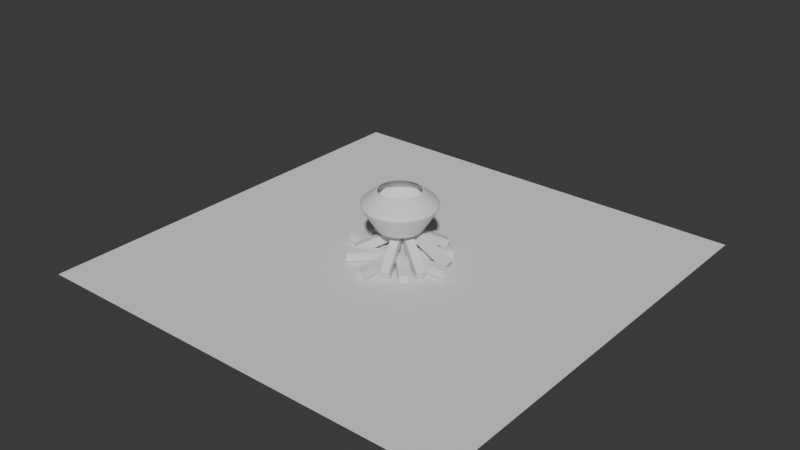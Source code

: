 # Source: Fireplace_and_Pots_000.blend  (saved by Blender 4.5.90; exported with 4.5.12 LTS)
import bpy
from mathutils import Matrix  # noqa: F401  (used for matrix-valued properties, if any)

bpy.ops.wm.read_factory_settings(use_empty=True)
scene = bpy.context.scene
scene.name = 'Scene'

# ---- collections
col_collection = bpy.data.collections.new('Collection'); scene.collection.children.link(col_collection)
col_woodandpot = bpy.data.collections.new('WoodAndPot'); scene.collection.children.link(col_woodandpot)
col_wood = bpy.data.collections.new('Wood'); col_woodandpot.children.link(col_wood)
col_pot = bpy.data.collections.new('Pot'); col_woodandpot.children.link(col_pot)

# ---- world
world_world = bpy.data.worlds.new('World'); scene.world = world_world
world_world.use_nodes = True; world_world.node_tree.nodes.clear()
_N = world_world.node_tree.nodes; _L = world_world.node_tree.links
n0 = _N.new('ShaderNodeOutputWorld'); n0.name = 'World Output'; n0.location = (200, 100)
n1 = _N.new('ShaderNodeBackground'); n1.name = 'Background'; n1.location = (-200, 100)
n1.inputs[0].default_value = (0.05088, 0.05088, 0.05088, 1.0)
_L.new(n1.outputs[0], n0.inputs[0])
n0.is_active_output = True
world_world.color = (0.05088, 0.05088, 0.05088)
world_world.sun_shadow_jitter_overblur = 0.0

# ---- meshes
me_plane = bpy.data.meshes.new('Plane')
me_plane.from_pydata([(-1.0, -1.0, 0.0), (1.0, -1.0, 0.0), (-1.0, 1.0, 0.0), (1.0, 1.0, 0.0)], [], [(0, 1, 3, 2)])
_uv = me_plane.uv_layers.new(name='UVMap')
_uv.uv.foreach_set('vector', [0.0, 0.0, 1.0, 0.0, 1.0, 1.0, 0.0, 1.0])
me_plane.update()
me_cube_007 = bpy.data.meshes.new('Cube.007')
me_cube_007.from_pydata([(-2.01, -0.1931, 1.119), (-2.01, -0.1931, 1.505), (-2.01, 0.1931, 1.119), (-2.01, 0.1931, 1.505), (-0.01, -0.1931, 1.119), (-0.01, -0.1931, 1.505), (-0.01, 0.1931, 1.119), (-0.01, 0.1931, 1.505)], [], [(0, 1, 3, 2), (2, 3, 7, 6), (6, 7, 5, 4), (4, 5, 1, 0), (2, 6, 4, 0), (7, 3, 1, 5)])
_uv = me_cube_007.uv_layers.new(name='UVMap')
_uv.uv.foreach_set('vector', [0.375, 0.0, 0.625, 0.0, 0.625, 0.25, 0.375, 0.25, 0.375, 0.25, 0.625, 0.25, 0.625, 0.5, 0.375, 0.5, 0.375, 0.5, 0.625, 0.5, 0.625, 0.75, 0.375, 0.75, 0.375, 0.75, 0.625, 0.75, 0.625, 1.0, 0.375, 1.0, 0.125, 0.5, 0.375, 0.5, 0.375, 0.75, 0.125, 0.75, 0.625, 0.5, 0.875, 0.5, 0.875, 0.75, 0.625, 0.75])
me_cube_007.update()
me_cube_008 = bpy.data.meshes.new('Cube.008')
me_cube_008.from_pydata([(-1.558, 1.285, 1.119), (-1.285, 1.558, 1.119), (-1.558, 1.285, 1.505), (-0.1436, -0.1295, 1.119), (0.1295, 0.1436, 1.119), (-0.1436, -0.1295, 1.505), (0.1295, 0.1436, 1.505), (-1.285, 1.558, 1.505)], [], [(1, 4, 3, 0), (0, 2, 7, 1), (3, 5, 2, 0), (4, 6, 5, 3), (6, 7, 2, 5), (1, 7, 6, 4)])
_uv = me_cube_008.uv_layers.new(name='UVMap')
_uv.uv.foreach_set('vector', [0.125, 0.5, 0.375, 0.5, 0.375, 0.75, 0.125, 0.75, 0.375, 0.0, 0.625, 0.0, 0.625, 0.25, 0.375, 0.25, 0.375, 0.75, 0.625, 0.75, 0.625, 1.0, 0.375, 1.0, 0.375, 0.5, 0.625, 0.5, 0.625, 0.75, 0.375, 0.75, 0.625, 0.5, 0.875, 0.5, 0.875, 0.75, 0.625, 0.75, 0.375, 0.25, 0.625, 0.25, 0.625, 0.5, 0.375, 0.5])
me_cube_008.update()
me_cube_009 = bpy.data.meshes.new('Cube.009')
me_cube_009.from_pydata([(-0.1931, 2.01, 1.119), (0.1931, 2.01, 1.119), (-0.1931, 2.01, 1.505), (-0.1931, 0.01, 1.119), (0.1931, 0.01, 1.119), (-0.1931, 0.01, 1.505), (0.1931, 0.01, 1.505), (0.1931, 2.01, 1.505)], [], [(1, 4, 3, 0), (0, 2, 7, 1), (3, 5, 2, 0), (4, 6, 5, 3), (6, 7, 2, 5), (1, 7, 6, 4)])
_uv = me_cube_009.uv_layers.new(name='UVMap')
_uv.uv.foreach_set('vector', [0.125, 0.5, 0.375, 0.5, 0.375, 0.75, 0.125, 0.75, 0.375, 0.0, 0.625, 0.0, 0.625, 0.25, 0.375, 0.25, 0.375, 0.75, 0.625, 0.75, 0.625, 1.0, 0.375, 1.0, 0.375, 0.5, 0.625, 0.5, 0.625, 0.75, 0.375, 0.75, 0.625, 0.5, 0.875, 0.5, 0.875, 0.75, 0.625, 0.75, 0.375, 0.25, 0.625, 0.25, 0.625, 0.5, 0.375, 0.5])
me_cube_009.update()
me_cube_010 = bpy.data.meshes.new('Cube.010')
me_cube_010.from_pydata([(1.285, 1.558, 1.119), (1.558, 1.285, 1.119), (1.285, 1.558, 1.505), (-0.1295, 0.1436, 1.119), (0.1436, -0.1295, 1.119), (-0.1295, 0.1436, 1.505), (0.1436, -0.1295, 1.505), (1.558, 1.285, 1.505)], [], [(1, 4, 3, 0), (0, 2, 7, 1), (3, 5, 2, 0), (4, 6, 5, 3), (6, 7, 2, 5), (1, 7, 6, 4)])
_uv = me_cube_010.uv_layers.new(name='UVMap')
_uv.uv.foreach_set('vector', [0.125, 0.5, 0.375, 0.5, 0.375, 0.75, 0.125, 0.75, 0.375, 0.0, 0.625, 0.0, 0.625, 0.25, 0.375, 0.25, 0.375, 0.75, 0.625, 0.75, 0.625, 1.0, 0.375, 1.0, 0.375, 0.5, 0.625, 0.5, 0.625, 0.75, 0.375, 0.75, 0.625, 0.5, 0.875, 0.5, 0.875, 0.75, 0.625, 0.75, 0.375, 0.25, 0.625, 0.25, 0.625, 0.5, 0.375, 0.5])
me_cube_010.update()
me_cube_011 = bpy.data.meshes.new('Cube.011')
me_cube_011.from_pydata([(2.01, 0.1931, 1.119), (2.01, -0.1931, 1.119), (2.01, 0.1931, 1.505), (0.01, 0.1931, 1.119), (0.01, -0.1931, 1.119), (0.01, 0.1931, 1.505), (0.01, -0.1931, 1.505), (2.01, -0.1931, 1.505)], [], [(1, 4, 3, 0), (0, 2, 7, 1), (3, 5, 2, 0), (4, 6, 5, 3), (6, 7, 2, 5), (1, 7, 6, 4)])
_uv = me_cube_011.uv_layers.new(name='UVMap')
_uv.uv.foreach_set('vector', [0.125, 0.5, 0.375, 0.5, 0.375, 0.75, 0.125, 0.75, 0.375, 0.0, 0.625, 0.0, 0.625, 0.25, 0.375, 0.25, 0.375, 0.75, 0.625, 0.75, 0.625, 1.0, 0.375, 1.0, 0.375, 0.5, 0.625, 0.5, 0.625, 0.75, 0.375, 0.75, 0.625, 0.5, 0.875, 0.5, 0.875, 0.75, 0.625, 0.75, 0.375, 0.25, 0.625, 0.25, 0.625, 0.5, 0.375, 0.5])
me_cube_011.update()
me_cube_012 = bpy.data.meshes.new('Cube.012')
me_cube_012.from_pydata([(1.558, -1.285, 1.119), (1.285, -1.558, 1.119), (1.558, -1.285, 1.505), (0.1436, 0.1295, 1.119), (-0.1295, -0.1436, 1.119), (0.1436, 0.1295, 1.505), (-0.1295, -0.1436, 1.505), (1.285, -1.558, 1.505)], [], [(1, 4, 3, 0), (0, 2, 7, 1), (3, 5, 2, 0), (4, 6, 5, 3), (6, 7, 2, 5), (1, 7, 6, 4)])
_uv = me_cube_012.uv_layers.new(name='UVMap')
_uv.uv.foreach_set('vector', [0.125, 0.5, 0.375, 0.5, 0.375, 0.75, 0.125, 0.75, 0.375, 0.0, 0.625, 0.0, 0.625, 0.25, 0.375, 0.25, 0.375, 0.75, 0.625, 0.75, 0.625, 1.0, 0.375, 1.0, 0.375, 0.5, 0.625, 0.5, 0.625, 0.75, 0.375, 0.75, 0.625, 0.5, 0.875, 0.5, 0.875, 0.75, 0.625, 0.75, 0.375, 0.25, 0.625, 0.25, 0.625, 0.5, 0.375, 0.5])
me_cube_012.update()
me_cube_013 = bpy.data.meshes.new('Cube.013')
me_cube_013.from_pydata([(0.1931, -2.01, 1.119), (-0.1931, -2.01, 1.119), (0.1931, -2.01, 1.505), (0.1931, -0.01, 1.119), (-0.1931, -0.01, 1.119), (0.1931, -0.01, 1.505), (-0.1931, -0.01, 1.505), (-0.1931, -2.01, 1.505)], [], [(1, 4, 3, 0), (0, 2, 7, 1), (3, 5, 2, 0), (4, 6, 5, 3), (6, 7, 2, 5), (1, 7, 6, 4)])
_uv = me_cube_013.uv_layers.new(name='UVMap')
_uv.uv.foreach_set('vector', [0.125, 0.5, 0.375, 0.5, 0.375, 0.75, 0.125, 0.75, 0.375, 0.0, 0.625, 0.0, 0.625, 0.25, 0.375, 0.25, 0.375, 0.75, 0.625, 0.75, 0.625, 1.0, 0.375, 1.0, 0.375, 0.5, 0.625, 0.5, 0.625, 0.75, 0.375, 0.75, 0.625, 0.5, 0.875, 0.5, 0.875, 0.75, 0.625, 0.75, 0.375, 0.25, 0.625, 0.25, 0.625, 0.5, 0.375, 0.5])
me_cube_013.update()
me_cube_014 = bpy.data.meshes.new('Cube.014')
me_cube_014.from_pydata([(-1.285, -1.558, 1.119), (-1.558, -1.285, 1.119), (-1.285, -1.558, 1.505), (0.1295, -0.1436, 1.119), (-0.1436, 0.1295, 1.119), (0.1295, -0.1436, 1.505), (-0.1436, 0.1295, 1.505), (-1.558, -1.285, 1.505)], [], [(1, 4, 3, 0), (0, 2, 7, 1), (3, 5, 2, 0), (4, 6, 5, 3), (6, 7, 2, 5), (1, 7, 6, 4)])
_uv = me_cube_014.uv_layers.new(name='UVMap')
_uv.uv.foreach_set('vector', [0.125, 0.5, 0.375, 0.5, 0.375, 0.75, 0.125, 0.75, 0.375, 0.0, 0.625, 0.0, 0.625, 0.25, 0.375, 0.25, 0.375, 0.75, 0.625, 0.75, 0.625, 1.0, 0.375, 1.0, 0.375, 0.5, 0.625, 0.5, 0.625, 0.75, 0.375, 0.75, 0.625, 0.5, 0.875, 0.5, 0.875, 0.75, 0.625, 0.75, 0.375, 0.25, 0.625, 0.25, 0.625, 0.5, 0.375, 0.5])
me_cube_014.update()
me_cube_025 = bpy.data.meshes.new('Cube.025')
me_cube_025.from_pydata([(-2.01, -0.1931, 1.119), (-2.01, -0.1931, 1.505), (-2.01, 0.1931, 1.119), (-2.01, 0.1931, 1.505), (-0.01, -0.1931, 1.119), (-0.01, -0.1931, 1.505), (-0.01, 0.1931, 1.119), (-0.01, 0.1931, 1.505)], [], [(0, 1, 3, 2), (2, 3, 7, 6), (6, 7, 5, 4), (4, 5, 1, 0), (2, 6, 4, 0), (7, 3, 1, 5)])
_uv = me_cube_025.uv_layers.new(name='UVMap')
_uv.uv.foreach_set('vector', [0.375, 0.0, 0.625, 0.0, 0.625, 0.25, 0.375, 0.25, 0.375, 0.25, 0.625, 0.25, 0.625, 0.5, 0.375, 0.5, 0.375, 0.5, 0.625, 0.5, 0.625, 0.75, 0.375, 0.75, 0.375, 0.75, 0.625, 0.75, 0.625, 1.0, 0.375, 1.0, 0.125, 0.5, 0.375, 0.5, 0.375, 0.75, 0.125, 0.75, 0.625, 0.5, 0.875, 0.5, 0.875, 0.75, 0.625, 0.75])
me_cube_025.update()
me_cube_026 = bpy.data.meshes.new('Cube.026')
me_cube_026.from_pydata([(-2.01, -0.1931, 1.119), (-2.01, -0.1931, 1.505), (-2.01, 0.1931, 1.119), (-2.01, 0.1931, 1.505), (-0.01, -0.1931, 1.119), (-0.01, -0.1931, 1.505), (-0.01, 0.1931, 1.119), (-0.01, 0.1931, 1.505)], [], [(0, 1, 3, 2), (2, 3, 7, 6), (6, 7, 5, 4), (4, 5, 1, 0), (2, 6, 4, 0), (7, 3, 1, 5)])
_uv = me_cube_026.uv_layers.new(name='UVMap')
_uv.uv.foreach_set('vector', [0.375, 0.0, 0.625, 0.0, 0.625, 0.25, 0.375, 0.25, 0.375, 0.25, 0.625, 0.25, 0.625, 0.5, 0.375, 0.5, 0.375, 0.5, 0.625, 0.5, 0.625, 0.75, 0.375, 0.75, 0.375, 0.75, 0.625, 0.75, 0.625, 1.0, 0.375, 1.0, 0.125, 0.5, 0.375, 0.5, 0.375, 0.75, 0.125, 0.75, 0.625, 0.5, 0.875, 0.5, 0.875, 0.75, 0.625, 0.75])
me_cube_026.update()
me_cube_027 = bpy.data.meshes.new('Cube.027')
me_cube_027.from_pydata([(-2.01, -0.1931, 1.119), (-2.01, -0.1931, 1.505), (-2.01, 0.1931, 1.119), (-2.01, 0.1931, 1.505), (-0.01, -0.1931, 1.119), (-0.01, -0.1931, 1.505), (-0.01, 0.1931, 1.119), (-0.01, 0.1931, 1.505)], [], [(0, 1, 3, 2), (2, 3, 7, 6), (6, 7, 5, 4), (4, 5, 1, 0), (2, 6, 4, 0), (7, 3, 1, 5)])
_uv = me_cube_027.uv_layers.new(name='UVMap')
_uv.uv.foreach_set('vector', [0.375, 0.0, 0.625, 0.0, 0.625, 0.25, 0.375, 0.25, 0.375, 0.25, 0.625, 0.25, 0.625, 0.5, 0.375, 0.5, 0.375, 0.5, 0.625, 0.5, 0.625, 0.75, 0.375, 0.75, 0.375, 0.75, 0.625, 0.75, 0.625, 1.0, 0.375, 1.0, 0.125, 0.5, 0.375, 0.5, 0.375, 0.75, 0.125, 0.75, 0.625, 0.5, 0.875, 0.5, 0.875, 0.75, 0.625, 0.75])
me_cube_027.update()
me_cube_028 = bpy.data.meshes.new('Cube.028')
me_cube_028.from_pydata([(-2.01, -0.1931, 1.119), (-2.01, -0.1931, 1.505), (-2.01, 0.1931, 1.119), (-2.01, 0.1931, 1.505), (-0.01, -0.1931, 1.119), (-0.01, -0.1931, 1.505), (-0.01, 0.1931, 1.119), (-0.01, 0.1931, 1.505)], [], [(0, 1, 3, 2), (2, 3, 7, 6), (6, 7, 5, 4), (4, 5, 1, 0), (2, 6, 4, 0), (7, 3, 1, 5)])
_uv = me_cube_028.uv_layers.new(name='UVMap')
_uv.uv.foreach_set('vector', [0.375, 0.0, 0.625, 0.0, 0.625, 0.25, 0.375, 0.25, 0.375, 0.25, 0.625, 0.25, 0.625, 0.5, 0.375, 0.5, 0.375, 0.5, 0.625, 0.5, 0.625, 0.75, 0.375, 0.75, 0.375, 0.75, 0.625, 0.75, 0.625, 1.0, 0.375, 1.0, 0.125, 0.5, 0.375, 0.5, 0.375, 0.75, 0.125, 0.75, 0.625, 0.5, 0.875, 0.5, 0.875, 0.75, 0.625, 0.75])
me_cube_028.update()
me_cube_029 = bpy.data.meshes.new('Cube.029')
me_cube_029.from_pydata([(-2.01, -0.1931, 1.119), (-2.01, -0.1931, 1.505), (-2.01, 0.1931, 1.119), (-2.01, 0.1931, 1.505), (-0.01, -0.1931, 1.119), (-0.01, -0.1931, 1.505), (-0.01, 0.1931, 1.119), (-0.01, 0.1931, 1.505)], [], [(0, 1, 3, 2), (2, 3, 7, 6), (6, 7, 5, 4), (4, 5, 1, 0), (2, 6, 4, 0), (7, 3, 1, 5)])
_uv = me_cube_029.uv_layers.new(name='UVMap')
_uv.uv.foreach_set('vector', [0.375, 0.0, 0.625, 0.0, 0.625, 0.25, 0.375, 0.25, 0.375, 0.25, 0.625, 0.25, 0.625, 0.5, 0.375, 0.5, 0.375, 0.5, 0.625, 0.5, 0.625, 0.75, 0.375, 0.75, 0.375, 0.75, 0.625, 0.75, 0.625, 1.0, 0.375, 1.0, 0.125, 0.5, 0.375, 0.5, 0.375, 0.75, 0.125, 0.75, 0.625, 0.5, 0.875, 0.5, 0.875, 0.75, 0.625, 0.75])
me_cube_029.update()
me_cube_030 = bpy.data.meshes.new('Cube.030')
me_cube_030.from_pydata([(-2.01, -0.1931, 1.119), (-2.01, -0.1931, 1.505), (-2.01, 0.1931, 1.119), (-2.01, 0.1931, 1.505), (-0.01, -0.1931, 1.119), (-0.01, -0.1931, 1.505), (-0.01, 0.1931, 1.119), (-0.01, 0.1931, 1.505)], [], [(0, 1, 3, 2), (2, 3, 7, 6), (6, 7, 5, 4), (4, 5, 1, 0), (2, 6, 4, 0), (7, 3, 1, 5)])
_uv = me_cube_030.uv_layers.new(name='UVMap')
_uv.uv.foreach_set('vector', [0.375, 0.0, 0.625, 0.0, 0.625, 0.25, 0.375, 0.25, 0.375, 0.25, 0.625, 0.25, 0.625, 0.5, 0.375, 0.5, 0.375, 0.5, 0.625, 0.5, 0.625, 0.75, 0.375, 0.75, 0.375, 0.75, 0.625, 0.75, 0.625, 1.0, 0.375, 1.0, 0.125, 0.5, 0.375, 0.5, 0.375, 0.75, 0.125, 0.75, 0.625, 0.5, 0.875, 0.5, 0.875, 0.75, 0.625, 0.75])
me_cube_030.update()
me_cube_031 = bpy.data.meshes.new('Cube.031')
me_cube_031.from_pydata([(-2.01, -0.1931, 1.119), (-2.01, -0.1931, 1.505), (-2.01, 0.1931, 1.119), (-2.01, 0.1931, 1.505), (-0.01, -0.1931, 1.119), (-0.01, -0.1931, 1.505), (-0.01, 0.1931, 1.119), (-0.01, 0.1931, 1.505)], [], [(0, 1, 3, 2), (2, 3, 7, 6), (6, 7, 5, 4), (4, 5, 1, 0), (2, 6, 4, 0), (7, 3, 1, 5)])
_uv = me_cube_031.uv_layers.new(name='UVMap')
_uv.uv.foreach_set('vector', [0.375, 0.0, 0.625, 0.0, 0.625, 0.25, 0.375, 0.25, 0.375, 0.25, 0.625, 0.25, 0.625, 0.5, 0.375, 0.5, 0.375, 0.5, 0.625, 0.5, 0.625, 0.75, 0.375, 0.75, 0.375, 0.75, 0.625, 0.75, 0.625, 1.0, 0.375, 1.0, 0.125, 0.5, 0.375, 0.5, 0.375, 0.75, 0.125, 0.75, 0.625, 0.5, 0.875, 0.5, 0.875, 0.75, 0.625, 0.75])
me_cube_031.update()
me_cube_032 = bpy.data.meshes.new('Cube.032')
me_cube_032.from_pydata([(-1.425, -0.1931, 1.119), (-1.425, -0.1931, 1.505), (-1.425, 0.1931, 1.119), (-1.425, 0.1931, 1.505), (-0.01, -0.1931, 1.119), (-0.01, -0.1931, 1.505), (-0.01, 0.1931, 1.119), (-0.01, 0.1931, 1.505)], [], [(0, 1, 3, 2), (2, 3, 7, 6), (6, 7, 5, 4), (4, 5, 1, 0), (2, 6, 4, 0), (7, 3, 1, 5)])
_uv = me_cube_032.uv_layers.new(name='UVMap')
_uv.uv.foreach_set('vector', [0.375, 0.0, 0.625, 0.0, 0.625, 0.25, 0.375, 0.25, 0.375, 0.25, 0.625, 0.25, 0.625, 0.5, 0.375, 0.5, 0.375, 0.5, 0.625, 0.5, 0.625, 0.75, 0.375, 0.75, 0.375, 0.75, 0.625, 0.75, 0.625, 1.0, 0.375, 1.0, 0.125, 0.5, 0.375, 0.5, 0.375, 0.75, 0.125, 0.75, 0.625, 0.5, 0.875, 0.5, 0.875, 0.75, 0.625, 0.75])
me_cube_032.update()
me_circle = bpy.data.meshes.new('Circle')
me_circle.from_pydata([(0.0, 0.9729, 0.0), (-0.1898, 0.9542, 0.0), (-0.3723, 0.8988, 0.0), (-0.5405, 0.8089, 0.0), (-0.6879, 0.6879, 0.0), (-0.8089, 0.5405, 0.0), (-0.8988, 0.3723, 0.0), (-0.9542, 0.1898, 0.0), (-0.9729, 0.0, 0.0), (-0.9542, -0.1898, 0.0), (-0.8988, -0.3723, 0.0), (-0.8089, -0.5405, 0.0), (-0.6879, -0.6879, 0.0), (-0.5405, -0.8089, 0.0), (-0.3723, -0.8988, 0.0), (-0.1898, -0.9542, 0.0), (0.0, -0.9729, 0.0), (0.1898, -0.9542, 0.0), (0.3723, -0.8988, 0.0), (0.5405, -0.8089, 0.0), (0.6879, -0.6879, 0.0), (0.8089, -0.5405, 0.0), (0.8988, -0.3723, 0.0), (0.9542, -0.1898, 0.0), (0.9729, 0.0, 0.0), (0.9542, 0.1898, 0.0), (0.8988, 0.3723, 0.0), (0.8089, 0.5405, 0.0), (0.6879, 0.6879, 0.0), (0.5405, 0.8089, 0.0), (0.3723, 0.8988, 0.0), (0.1898, 0.9542, 0.0), (0.0, 0.9296, 1.744), (-0.1814, 0.9117, 1.744), (-0.3557, 0.8588, 1.744), (-0.5165, 0.7729, 1.744), (-0.6573, 0.6573, 1.744), (-0.7729, 0.5165, 1.744), (-0.8588, 0.3557, 1.744), (-0.9117, 0.1814, 1.744), (-0.9296, 0.0, 1.744), (-0.9117, -0.1814, 1.744), (-0.8588, -0.3557, 1.744), (-0.7729, -0.5165, 1.744), (-0.6573, -0.6573, 1.744), (-0.5165, -0.7729, 1.744), (-0.3557, -0.8588, 1.744), (-0.1814, -0.9117, 1.744), (0.0, -0.9296, 1.744), (0.1814, -0.9117, 1.744), (0.3557, -0.8588, 1.744), (0.5165, -0.7729, 1.744), (0.6573, -0.6573, 1.744), (0.7729, -0.5165, 1.744), (0.8588, -0.3557, 1.744), (0.9117, -0.1814, 1.744), (0.9296, 0.0, 1.744), (0.9117, 0.1814, 1.744), (0.8588, 0.3557, 1.744), (0.7729, 0.5165, 1.744), (0.6573, 0.6573, 1.744), (0.5165, 0.7729, 1.744), (0.3557, 0.8588, 1.744), (0.1814, 0.9117, 1.744), (-0.1951, 0.9808, 0.0), (0.0, 1.0, 0.0), (-0.3827, 0.9239, 0.0), (-0.5556, 0.8315, 0.0), (-0.7071, 0.7071, 0.0), (-0.8315, 0.5556, 0.0), (-0.9239, 0.3827, 0.0), (-0.9808, 0.1951, 0.0), (-1.0, 0.0, 0.0), (-0.9808, -0.1951, 0.0), (-0.9239, -0.3827, 0.0), (-0.8315, -0.5556, 0.0), (-0.7071, -0.7071, 0.0), (-0.5556, -0.8315, 0.0), (-0.3827, -0.9239, 0.0), (-0.1951, -0.9808, 0.0), (0.0, -1.0, 0.0), (0.1951, -0.9808, 0.0), (0.3827, -0.9239, 0.0), (0.5556, -0.8315, 0.0), (0.7071, -0.7071, 0.0), (0.8315, -0.5556, 0.0), (0.9239, -0.3827, 0.0), (0.9808, -0.1951, 0.0), (1.0, 0.0, 0.0), (0.9808, 0.1951, 0.0), (0.9239, 0.3827, 0.0), (0.8315, 0.5556, 0.0), (0.7071, 0.7071, 0.0), (0.5556, 0.8315, 0.0), (0.3827, 0.9239, 0.0), (0.1951, 0.9808, 0.0), (-0.1951, 0.9808, 1.744), (0.0, 1.0, 1.744), (-0.3827, 0.9239, 1.744), (-0.5556, 0.8315, 1.744), (-0.7071, 0.7071, 1.744), (-0.8315, 0.5556, 1.744), (-0.9239, 0.3827, 1.744), (-0.9808, 0.1951, 1.744), (-1.0, 0.0, 1.744), (-0.9808, -0.1951, 1.744), (-0.9239, -0.3827, 1.744), (-0.8315, -0.5556, 1.744), (-0.7071, -0.7071, 1.744), (-0.5556, -0.8315, 1.744), (-0.3827, -0.9239, 1.744), (-0.1951, -0.9808, 1.744), (0.0, -1.0, 1.744), (0.1951, -0.9808, 1.744), (0.3827, -0.9239, 1.744), (0.5556, -0.8315, 1.744), (0.7071, -0.7071, 1.744), (0.8315, -0.5556, 1.744), (0.9239, -0.3827, 1.744), (0.9808, -0.1951, 1.744), (1.0, 0.0, 1.744), (0.9808, 0.1951, 1.744), (0.9239, 0.3827, 1.744), (0.8315, 0.5556, 1.744), (0.7071, 0.7071, 1.744), (0.5556, 0.8315, 1.744), (0.3827, 0.9239, 1.744), (0.1951, 0.9808, 1.744), (-0.3078, 1.548, 1.138), (6.802e-10, 1.578, 1.138), (-0.6038, 1.458, 1.138), (-0.8766, 1.312, 1.138), (-1.116, 1.116, 1.138), (-1.312, 0.8766, 1.138), (-1.458, 0.6038, 1.138), (-1.548, 0.3078, 1.138), (-1.578, 1.169e-08, 1.138), (-1.548, -0.3078, 1.138), (-1.458, -0.6038, 1.138), (-1.312, -0.8766, 1.138), (-1.116, -1.116, 1.138), (-0.8766, -1.312, 1.138), (-0.6038, -1.458, 1.138), (-0.3078, -1.548, 1.138), (6.802e-10, -1.578, 1.138), (0.3078, -1.548, 1.138), (0.6038, -1.458, 1.138), (0.8766, -1.312, 1.138), (1.116, -1.116, 1.138), (1.312, -0.8766, 1.138), (1.458, -0.6038, 1.138), (1.548, -0.3078, 1.138), (1.578, 1.169e-08, 1.138), (1.548, 0.3078, 1.138), (1.458, 0.6038, 1.138), (1.312, 0.8766, 1.138), (1.116, 1.116, 1.138), (0.8766, 1.312, 1.138), (0.6038, 1.458, 1.138), (0.3078, 1.548, 1.138), (-0.1872, 0.941, 0.06076), (-6.828e-08, 0.9595, 0.06076), (-0.3672, 0.8864, 0.06076), (-0.5331, 0.7978, 0.06076), (-0.6784, 0.6784, 0.06076), (-0.7978, 0.5331, 0.06076), (-0.8864, 0.3672, 0.06076), (-0.941, 0.1872, 0.06076), (-0.9595, 1.441e-08, 0.06076), (-0.941, -0.1872, 0.06076), (-0.8864, -0.3672, 0.06076), (-0.7978, -0.5331, 0.06076), (-0.6784, -0.6784, 0.06076), (-0.5331, -0.7978, 0.06076), (-0.3672, -0.8864, 0.06076), (-0.1872, -0.941, 0.06076), (-6.828e-08, -0.9595, 0.06076), (0.1872, -0.941, 0.06076), (0.3672, -0.8864, 0.06076), (0.5331, -0.7978, 0.06076), (0.6784, -0.6784, 0.06076), (0.7978, -0.5331, 0.06076), (0.8864, -0.3672, 0.06076), (0.941, -0.1872, 0.06076), (0.9595, 1.441e-08, 0.06076), (0.941, 0.1872, 0.06076), (0.8864, 0.3672, 0.06076), (0.7978, 0.5331, 0.06076), (0.6784, 0.6784, 0.06076), (0.5331, 0.7978, 0.06076), (0.3672, 0.8864, 0.06076), (0.1872, 0.941, 0.06076), (-0.9013, 1.349, 1.217), (-0.9183, 1.374, 1.011), (-0.9306, 1.393, 1.119), (-0.6325, 1.527, 1.011), (-0.6208, 1.499, 1.217), (-0.641, 1.548, 1.119), (0.6208, 1.499, 1.217), (0.6325, 1.527, 1.011), (0.641, 1.548, 1.119), (0.9183, 1.374, 1.011), (0.9013, 1.349, 1.217), (0.9306, 1.393, 1.119), (0.3165, -1.591, 1.217), (0.3225, -1.621, 1.011), (0.3268, -1.643, 1.119), (-9.121e-10, -1.653, 1.011), (-8.693e-10, -1.622, 1.217), (-9.313e-10, -1.675, 1.119), (-1.147, 1.147, 1.217), (-1.169, 1.169, 1.011), (-1.184, 1.184, 1.119), (0.3165, 1.591, 1.217), (0.3225, 1.621, 1.011), (0.3268, 1.643, 1.119), (0.6208, -1.499, 1.217), (0.6325, -1.527, 1.011), (0.641, -1.548, 1.119), (-1.349, 0.9013, 1.217), (-1.374, 0.9183, 1.011), (-1.393, 0.9306, 1.119), (-8.693e-10, 1.622, 1.217), (-9.121e-10, 1.653, 1.011), (-9.313e-10, 1.675, 1.119), (0.9013, -1.349, 1.217), (0.9183, -1.374, 1.011), (0.9306, -1.393, 1.119), (-1.499, 0.6208, 1.217), (-1.527, 0.6325, 1.011), (-1.548, 0.641, 1.119), (1.147, -1.147, 1.217), (1.169, -1.169, 1.011), (1.184, -1.184, 1.119), (-1.591, 0.3165, 1.217), (-1.621, 0.3225, 1.011), (-1.643, 0.3268, 1.119), (1.349, -0.9013, 1.217), (1.374, -0.9183, 1.011), (1.393, -0.9306, 1.119), (-1.622, 5.795e-09, 1.217), (-1.653, 6.081e-09, 1.011), (-1.675, 6.286e-09, 1.119), (1.499, -0.6208, 1.217), (1.527, -0.6325, 1.011), (1.548, -0.641, 1.119), (-1.591, -0.3165, 1.217), (-1.621, -0.3225, 1.011), (-1.643, -0.3268, 1.119), (1.591, -0.3165, 1.217), (1.621, -0.3225, 1.011), (1.643, -0.3268, 1.119), (-1.499, -0.6208, 1.217), (-1.527, -0.6325, 1.011), (-1.548, -0.641, 1.119), (1.622, 5.795e-09, 1.217), (1.653, 6.081e-09, 1.011), (1.675, 6.286e-09, 1.119), (-1.349, -0.9013, 1.217), (-1.374, -0.9183, 1.011), (-1.393, -0.9306, 1.119), (1.591, 0.3165, 1.217), (1.621, 0.3225, 1.011), (1.643, 0.3268, 1.119), (-1.147, -1.147, 1.217), (-1.169, -1.169, 1.011), (-1.184, -1.184, 1.119), (1.499, 0.6208, 1.217), (1.527, 0.6325, 1.011), (1.548, 0.641, 1.119), (-0.9013, -1.349, 1.217), (-0.9183, -1.374, 1.011), (-0.9306, -1.393, 1.119), (1.349, 0.9013, 1.217), (1.374, 0.9183, 1.011), (1.393, 0.9306, 1.119), (-0.6208, -1.499, 1.217), (-0.6325, -1.527, 1.011), (-0.641, -1.548, 1.119), (-0.3165, 1.591, 1.217), (-0.3225, 1.621, 1.011), (-0.3268, 1.643, 1.119), (1.147, 1.147, 1.217), (1.169, 1.169, 1.011), (1.184, 1.184, 1.119), (-0.3165, -1.591, 1.217), (-0.3225, -1.621, 1.011), (-0.3268, -1.643, 1.119)], [], [(1, 0, 31, 30, 29, 28, 27, 26, 25, 24, 23, 22, 21, 20, 19, 18, 17, 16, 15, 14, 13, 12, 11, 10, 9, 8, 7, 6, 5, 4, 3, 2), (37, 38, 134, 133), (0, 1, 64, 65), (1, 2, 66, 64), (2, 3, 67, 66), (3, 4, 68, 67), (4, 5, 69, 68), (5, 6, 70, 69), (6, 7, 71, 70), (7, 8, 72, 71), (8, 9, 73, 72), (9, 10, 74, 73), (10, 11, 75, 74), (11, 12, 76, 75), (12, 13, 77, 76), (13, 14, 78, 77), (14, 15, 79, 78), (15, 16, 80, 79), (16, 17, 81, 80), (17, 18, 82, 81), (18, 19, 83, 82), (19, 20, 84, 83), (20, 21, 85, 84), (21, 22, 86, 85), (22, 23, 87, 86), (23, 24, 88, 87), (24, 25, 89, 88), (25, 26, 90, 89), (26, 27, 91, 90), (27, 28, 92, 91), (28, 29, 93, 92), (29, 30, 94, 93), (30, 31, 95, 94), (31, 0, 65, 95), (33, 32, 97, 96), (34, 33, 96, 98), (35, 34, 98, 99), (36, 35, 99, 100), (37, 36, 100, 101), (38, 37, 101, 102), (39, 38, 102, 103), (40, 39, 103, 104), (41, 40, 104, 105), (42, 41, 105, 106), (43, 42, 106, 107), (44, 43, 107, 108), (45, 44, 108, 109), (46, 45, 109, 110), (47, 46, 110, 111), (48, 47, 111, 112), (49, 48, 112, 113), (50, 49, 113, 114), (51, 50, 114, 115), (52, 51, 115, 116), (53, 52, 116, 117), (54, 53, 117, 118), (55, 54, 118, 119), (56, 55, 119, 120), (57, 56, 120, 121), (58, 57, 121, 122), (59, 58, 122, 123), (60, 59, 123, 124), (61, 60, 124, 125), (62, 61, 125, 126), (63, 62, 126, 127), (32, 63, 127, 97), (136, 137, 169, 168), (51, 52, 148, 147), (38, 39, 135, 134), (52, 53, 149, 148), (39, 40, 136, 135), (53, 54, 150, 149), (40, 41, 137, 136), (54, 55, 151, 150), (41, 42, 138, 137), (55, 56, 152, 151), (42, 43, 139, 138), (56, 57, 153, 152), (43, 44, 140, 139), (57, 58, 154, 153), (44, 45, 141, 140), (58, 59, 155, 154), (45, 46, 142, 141), (32, 33, 128, 129), (59, 60, 156, 155), (46, 47, 143, 142), (33, 34, 130, 128), (60, 61, 157, 156), (47, 48, 144, 143), (34, 35, 131, 130), (61, 62, 158, 157), (48, 49, 145, 144), (35, 36, 132, 131), (62, 63, 159, 158), (49, 50, 146, 145), (36, 37, 133, 132), (63, 32, 129, 159), (50, 51, 147, 146), (160, 162, 163, 164, 165, 166, 167, 168, 169, 170, 171, 172, 173, 174, 175, 176, 177, 178, 179, 180, 181, 182, 183, 184, 185, 186, 187, 188, 189, 190, 191, 161), (150, 151, 183, 182), (137, 138, 170, 169), (151, 152, 184, 183), (138, 139, 171, 170), (152, 153, 185, 184), (139, 140, 172, 171), (153, 154, 186, 185), (140, 141, 173, 172), (154, 155, 187, 186), (141, 142, 174, 173), (129, 128, 160, 161), (155, 156, 188, 187), (142, 143, 175, 174), (128, 130, 162, 160), (156, 157, 189, 188), (143, 144, 176, 175), (130, 131, 163, 162), (157, 158, 190, 189), (144, 145, 177, 176), (131, 132, 164, 163), (158, 159, 191, 190), (145, 146, 178, 177), (132, 133, 165, 164), (159, 129, 161, 191), (146, 147, 179, 178), (133, 134, 166, 165), (147, 148, 180, 179), (134, 135, 167, 166), (148, 149, 181, 180), (135, 136, 168, 167), (149, 150, 182, 181), (208, 285, 287, 209), (209, 287, 286, 207), (202, 282, 284, 203), (203, 284, 283, 201), (196, 279, 281, 197), (197, 281, 280, 195), (285, 276, 278, 287), (287, 278, 277, 286), (282, 273, 275, 284), (284, 275, 274, 283), (279, 222, 224, 281), (281, 224, 223, 280), (276, 270, 272, 278), (278, 272, 271, 277), (273, 267, 269, 275), (275, 269, 268, 274), (270, 264, 266, 272), (272, 266, 265, 271), (267, 261, 263, 269), (269, 263, 262, 268), (264, 258, 260, 266), (266, 260, 259, 265), (261, 255, 257, 263), (263, 257, 256, 262), (258, 252, 254, 260), (260, 254, 253, 259), (255, 249, 251, 257), (257, 251, 250, 256), (252, 246, 248, 254), (254, 248, 247, 253), (249, 243, 245, 251), (251, 245, 244, 250), (246, 240, 242, 248), (248, 242, 241, 247), (243, 237, 239, 245), (245, 239, 238, 244), (240, 234, 236, 242), (242, 236, 235, 241), (237, 231, 233, 239), (239, 233, 232, 238), (234, 228, 230, 236), (236, 230, 229, 235), (231, 225, 227, 233), (233, 227, 226, 232), (228, 219, 221, 230), (230, 221, 220, 229), (225, 216, 218, 227), (227, 218, 217, 226), (222, 213, 215, 224), (224, 215, 214, 223), (219, 210, 212, 221), (221, 212, 211, 220), (216, 204, 206, 218), (218, 206, 205, 217), (213, 198, 200, 215), (215, 200, 199, 214), (210, 192, 194, 212), (212, 194, 193, 211), (204, 208, 209, 206), (206, 209, 207, 205), (198, 202, 203, 200), (200, 203, 201, 199), (192, 196, 197, 194), (194, 197, 195, 193), (192, 210, 100, 99), (66, 67, 193, 195), (196, 192, 99, 98), (67, 68, 211, 193), (279, 196, 98, 96), (64, 66, 195, 280), (198, 213, 127, 126), (93, 94, 199, 201), (202, 198, 126, 125), (94, 95, 214, 199), (282, 202, 125, 124), (92, 93, 201, 283), (204, 216, 114, 113), (80, 81, 205, 207), (208, 204, 113, 112), (81, 82, 217, 205), (285, 208, 112, 111), (79, 80, 207, 286), (210, 219, 101, 100), (68, 69, 220, 211), (213, 222, 97, 127), (95, 65, 223, 214), (216, 225, 115, 114), (82, 83, 226, 217), (219, 228, 102, 101), (69, 70, 229, 220), (222, 279, 96, 97), (65, 64, 280, 223), (225, 231, 116, 115), (83, 84, 232, 226), (228, 234, 103, 102), (70, 71, 235, 229), (231, 237, 117, 116), (84, 85, 238, 232), (234, 240, 104, 103), (71, 72, 241, 235), (237, 243, 118, 117), (85, 86, 244, 238), (240, 246, 105, 104), (72, 73, 247, 241), (243, 249, 119, 118), (86, 87, 250, 244), (246, 252, 106, 105), (73, 74, 253, 247), (249, 255, 120, 119), (87, 88, 256, 250), (252, 258, 107, 106), (74, 75, 259, 253), (255, 261, 121, 120), (88, 89, 262, 256), (258, 264, 108, 107), (75, 76, 265, 259), (261, 267, 122, 121), (89, 90, 268, 262), (264, 270, 109, 108), (76, 77, 271, 265), (267, 273, 123, 122), (90, 91, 274, 268), (270, 276, 110, 109), (77, 78, 277, 271), (273, 282, 124, 123), (91, 92, 283, 274), (276, 285, 111, 110), (78, 79, 286, 277)])
_uv = me_circle.uv_layers.new(name='UVMap')
_uv.uv.foreach_set('vector', [0.0, 0.0, 0.0, 0.0, 0.0, 0.0, 0.0, 0.0, 0.0, 0.0, 0.0, 0.0, 0.0, 0.0, 0.0, 0.0, 0.0, 0.0, 0.0, 0.0, 0.0, 0.0, 0.0, 0.0, 0.0, 0.0, 0.0, 0.0, 0.0, 0.0, 0.0, 0.0, 0.0, 0.0, 0.0, 0.0, 0.0, 0.0, 0.0, 0.0, 0.0, 0.0, 0.0, 0.0, 0.0, 0.0, 0.0, 0.0, 0.0, 0.0, 0.0, 0.0, 0.0, 0.0, 0.0, 0.0, 0.0, 0.0, 0.0, 0.0, 0.0, 0.0, 0.0, 0.0, 0.0, 0.0, 0.0, 0.0, 0.0, 0.0, 0.0, 0.0, 0.0, 0.0, 0.0, 0.0, 0.0, 0.0, 0.0, 0.0, 0.0, 0.0, 0.0, 0.0, 0.0, 0.0, 0.0, 0.0, 0.0, 0.0, 0.0, 0.0, 0.0, 0.0, 0.0, 0.0, 0.0, 0.0, 0.0, 0.0, 0.0, 0.0, 0.0, 0.0, 0.0, 0.0, 0.0, 0.0, 0.0, 0.0, 0.0, 0.0, 0.0, 0.0, 0.0, 0.0, 0.0, 0.0, 0.0, 0.0, 0.0, 0.0, 0.0, 0.0, 0.0, 0.0, 0.0, 0.0, 0.0, 0.0, 0.0, 0.0, 0.0, 0.0, 0.0, 0.0, 0.0, 0.0, 0.0, 0.0, 0.0, 0.0, 0.0, 0.0, 0.0, 0.0, 0.0, 0.0, 0.0, 0.0, 0.0, 0.0, 0.0, 0.0, 0.0, 0.0, 0.0, 0.0, 0.0, 0.0, 0.0, 0.0, 0.0, 0.0, 0.0, 0.0, 0.0, 0.0, 0.0, 0.0, 0.0, 0.0, 0.0, 0.0, 0.0, 0.0, 0.0, 0.0, 0.0, 0.0, 0.0, 0.0, 0.0, 0.0, 0.0, 0.0, 0.0, 0.0, 0.0, 0.0, 0.0, 0.0, 0.0, 0.0, 0.0, 0.0, 0.0, 0.0, 0.0, 0.0, 0.0, 0.0, 0.0, 0.0, 0.0, 0.0, 0.0, 0.0, 0.0, 0.0, 0.0, 0.0, 0.0, 0.0, 0.0, 0.0, 0.0, 0.0, 0.0, 0.0, 0.0, 0.0, 0.0, 0.0, 0.0, 0.0, 0.0, 0.0, 0.0, 0.0, 0.0, 0.0, 0.0, 0.0, 0.0, 0.0, 0.0, 0.0, 0.0, 0.0, 0.0, 0.0, 0.0, 0.0, 0.0, 0.0, 0.0, 0.0, 0.0, 0.0, 0.0, 0.0, 0.0, 0.0, 0.0, 0.0, 0.0, 0.0, 0.0, 0.0, 0.0, 0.0, 0.0, 0.0, 0.0, 0.0, 0.0, 0.0, 0.0, 0.0, 0.0, 0.0, 0.0, 0.0, 0.0, 0.0, 0.0, 0.0, 0.0, 0.0, 0.0, 0.0, 0.0, 0.0, 0.0, 0.0, 0.0, 0.0, 0.0, 0.0, 0.0, 0.0, 0.0, 0.0, 0.0, 0.0, 0.0, 0.0, 0.0, 0.0, 0.0, 0.0, 0.0, 0.0, 0.0, 0.0, 0.0, 0.0, 0.0, 0.0, 0.0, 0.0, 0.0, 0.0, 0.0, 0.0, 0.0, 0.0, 0.0, 0.0, 0.0, 0.0, 0.0, 0.0, 0.0, 0.0, 0.0, 0.0, 0.0, 0.0, 0.0, 0.0, 0.0, 0.0, 0.0, 0.0, 0.0, 0.0, 0.0, 0.0, 0.0, 0.0, 0.0, 0.0, 0.0, 0.0, 0.0, 0.0, 0.0, 0.0, 0.0, 0.0, 0.0, 0.0, 0.0, 0.0, 0.0, 0.0, 0.0, 0.0, 0.0, 0.0, 0.0, 0.0, 0.0, 0.0, 0.0, 0.0, 0.0, 0.0, 0.0, 0.0, 0.0, 0.0, 0.0, 0.0, 0.0, 0.0, 0.0, 0.0, 0.0, 0.0, 0.0, 0.0, 0.0, 0.0, 0.0, 0.0, 0.0, 0.0, 0.0, 0.0, 0.0, 0.0, 0.0, 0.0, 0.0, 0.0, 0.0, 0.0, 0.0, 0.0, 0.0, 0.0, 0.0, 0.0, 0.0, 0.0, 0.0, 0.0, 0.0, 0.0, 0.0, 0.0, 0.0, 0.0, 0.0, 0.0, 0.0, 0.0, 0.0, 0.0, 0.0, 0.0, 0.0, 0.0, 0.0, 0.0, 0.0, 0.0, 0.0, 0.0, 0.0, 0.0, 0.0, 0.0, 0.0, 0.0, 0.0, 0.0, 0.0, 0.0, 0.0, 0.0, 0.0, 0.0, 0.0, 0.0, 0.0, 0.0, 0.0, 0.0, 0.0, 0.0, 0.0, 0.0, 0.0, 0.0, 0.0, 0.0, 0.0, 0.0, 0.0, 0.0, 0.0, 0.0, 0.0, 0.0, 0.0, 0.0, 0.0, 0.0, 0.0, 0.0, 0.0, 0.0, 0.0, 0.0, 0.0, 0.0, 0.0, 0.0, 0.0, 0.0, 0.0, 0.0, 0.0, 0.0, 0.0, 0.0, 0.0, 0.0, 0.0, 0.0, 0.0, 0.0, 0.0, 0.0, 0.0, 0.0, 0.0, 0.0, 0.0, 0.0, 0.0, 0.0, 0.0, 0.0, 0.0, 0.0, 0.0, 0.0, 0.0, 0.0, 0.0, 0.0, 0.0, 0.0, 0.0, 0.0, 0.0, 0.0, 0.0, 0.0, 0.0, 0.0, 0.0, 0.0, 0.0, 0.0, 0.0, 0.0, 0.0, 0.0, 0.0, 0.0, 0.0, 0.0, 0.0, 0.0, 0.0, 0.0, 0.0, 0.0, 0.0, 0.0, 0.0, 0.0, 0.0, 0.0, 0.0, 0.0, 0.0, 0.0, 0.0, 0.0, 0.0, 0.0, 0.0, 0.0, 0.0, 0.0, 0.0, 0.0, 0.0, 0.0, 0.0, 0.0, 0.0, 0.0, 0.0, 0.0, 0.0, 0.0, 0.0, 0.0, 0.0, 0.0, 0.0, 0.0, 0.0, 0.0, 0.0, 0.0, 0.0, 0.0, 0.0, 0.0, 0.0, 0.0, 0.0, 0.0, 0.0, 0.0, 0.0, 0.0, 0.0, 0.0, 0.0, 0.0, 0.0, 0.0, 0.0, 0.0, 0.0, 0.0, 0.0, 0.0, 0.0, 0.0, 0.0, 0.0, 0.0, 0.0, 0.0, 0.0, 0.0, 0.0, 0.0, 0.0, 0.0, 0.0, 0.0, 0.0, 0.0, 0.0, 0.0, 0.0, 0.0, 0.0, 0.0, 0.0, 0.0, 0.0, 0.0, 0.0, 0.0, 0.0, 0.0, 0.0, 0.0, 0.0, 0.0, 0.0, 0.0, 0.0, 0.0, 0.0, 0.0, 0.0, 0.0, 0.0, 0.0, 0.0, 0.0, 0.0, 0.0, 0.0, 0.0, 0.0, 0.0, 0.0, 0.0, 0.0, 0.0, 0.0, 0.0, 0.0, 0.0, 0.0, 0.0, 0.0, 0.0, 0.0, 0.0, 0.0, 0.0, 0.0, 0.0, 0.0, 0.0, 0.0, 0.0, 0.0, 0.0, 0.0, 0.0, 0.0, 0.0, 0.0, 0.0, 0.0, 0.0, 0.0, 0.0, 0.0, 0.0, 0.0, 0.0, 0.0, 0.0, 0.0, 0.0, 0.0, 0.0, 0.0, 0.0, 0.0, 0.0, 0.0, 0.0, 0.0, 0.0, 0.0, 0.0, 0.0, 0.0, 0.0, 0.0, 0.0, 0.0, 0.0, 0.0, 0.0, 0.0, 0.0, 0.0, 0.0, 0.0, 0.0, 0.0, 0.0, 0.0, 0.0, 0.0, 0.0, 0.0, 0.0, 0.0, 0.0, 0.0, 0.0, 0.0, 0.0, 0.0, 0.0, 0.0, 0.0, 0.0, 0.0, 0.0, 0.0, 0.0, 0.0, 0.0, 0.0, 0.0, 0.0, 0.0, 0.0, 0.0, 0.0, 0.0, 0.0, 0.0, 0.0, 0.0, 0.0, 0.0, 0.0, 0.0, 0.0, 0.0, 0.0, 0.0, 0.0, 0.0, 0.0, 0.0, 0.0, 0.0, 0.0, 0.0, 0.0, 0.0, 0.0, 0.0, 0.0, 0.0, 0.0, 0.0, 0.0, 0.0, 0.0, 0.0, 0.0, 0.0, 0.0, 0.0, 0.0, 0.0, 0.0, 0.0, 0.0, 0.0, 0.0, 0.0, 0.0, 0.0, 0.0, 0.0, 0.0, 0.0, 0.0, 0.0, 0.0, 0.0, 0.0, 0.0, 0.0, 0.0, 0.0, 0.0, 0.0, 0.0, 0.0, 0.0, 0.0, 0.0, 0.0, 0.0, 0.0, 0.0, 0.0, 0.0, 0.0, 0.0, 0.0, 0.0, 0.0, 0.0, 0.0, 0.0, 0.0, 0.0, 0.0, 0.0, 0.0, 0.0, 0.0, 0.0, 0.0, 0.0, 0.0, 0.0, 0.0, 0.0, 0.0, 0.0, 0.0, 0.0, 0.0, 0.0, 0.0, 0.0, 0.0, 0.0, 0.0, 0.0, 0.0, 0.0, 0.0, 0.0, 0.0, 0.0, 0.0, 0.0, 0.0, 0.0, 0.0, 0.0, 0.0, 0.0, 0.0, 0.0, 0.0, 0.0, 0.0, 0.0, 0.0, 0.0, 0.0, 0.0, 0.0, 0.0, 0.0, 0.0, 0.0, 0.0, 0.0, 0.0, 0.0, 0.0, 0.0, 0.0, 0.0, 0.0, 0.0, 0.0, 0.0, 0.0, 0.0, 0.0, 0.0, 0.0, 0.0, 0.0, 0.0, 0.0, 0.0, 0.0, 0.0, 0.0, 0.0, 0.0, 0.0, 0.0, 0.0, 0.0, 0.0, 0.0, 0.0, 0.0, 0.0, 0.0, 0.0, 0.0, 0.0, 0.0, 0.0, 0.0, 0.0, 0.0, 0.0, 0.0, 0.0, 0.0, 0.0, 0.0, 0.0, 0.0, 0.0, 0.0, 0.0, 0.0, 0.0, 0.0, 0.0, 0.0, 0.0, 0.0, 0.0, 0.0, 0.0, 0.0, 0.0, 0.0, 0.0, 0.0, 0.0, 0.0, 0.0, 0.0, 0.0, 0.0, 0.0, 0.0, 0.0, 0.0, 0.0, 0.0, 0.0, 0.0, 0.0, 0.0, 0.0, 0.0, 0.0, 0.0, 0.0, 0.0, 0.0, 0.0, 0.0, 0.0, 0.0, 0.0, 0.0, 0.0, 0.0, 0.0, 0.0, 0.0, 0.0, 0.0, 0.0, 0.0, 0.0, 0.0, 0.0, 0.0, 0.0, 0.0, 0.0, 0.0, 0.0, 0.0, 0.0, 0.0, 0.0, 0.0, 0.0, 0.0, 0.0, 0.0, 0.0, 0.0, 0.0, 0.0, 0.0, 0.0, 0.0, 0.0, 0.0, 0.0, 0.0, 0.0, 0.0, 0.0, 0.0, 0.0, 0.0, 0.0, 0.0, 0.0, 0.0, 0.0, 0.0, 0.0, 0.0, 0.0, 0.0, 0.0, 0.0, 0.0, 0.0, 0.0, 0.0, 0.0, 0.0, 0.0, 0.0, 0.0, 0.0, 0.0, 0.0, 0.0, 0.0, 0.0, 0.0, 0.0, 0.0, 0.0, 0.0, 0.0, 0.0, 0.0, 0.0, 0.0, 0.0, 0.0, 0.0, 0.0, 0.0, 0.0, 0.0, 0.0, 0.0, 0.0, 0.0, 0.0, 0.0, 0.0, 0.0, 0.0, 0.0, 0.0, 0.0, 0.0, 0.0, 0.0, 0.0, 0.0, 0.0, 0.0, 0.0, 0.0, 0.0, 0.0, 0.0, 0.0, 0.0, 0.0, 0.0, 0.0, 0.0, 0.0, 0.0, 0.0, 0.0, 0.0, 0.0, 0.0, 0.0, 0.0, 0.0, 0.0, 0.0, 0.0, 0.0, 0.0, 0.0, 0.0, 0.0, 0.0, 0.0, 0.0, 0.0, 0.0, 0.0, 0.0, 0.0, 0.0, 0.0, 0.0, 0.0, 0.0, 0.0, 0.0, 0.0, 0.0, 0.0, 0.0, 0.0, 0.0, 0.0, 0.0, 0.0, 0.0, 0.0, 0.0, 0.0, 0.0, 0.0, 0.0, 0.0, 0.0, 0.0, 0.0, 0.0, 0.0, 0.0, 0.0, 0.0, 0.0, 0.0, 0.0, 0.0, 0.0, 0.0, 0.0, 0.0, 0.0, 0.0, 0.0, 0.0, 0.0, 0.0, 0.0, 0.0, 0.0, 0.0, 0.0, 0.0, 0.0, 0.0, 0.0, 0.0, 0.0, 0.0, 0.0, 0.0, 0.0, 0.0, 0.0, 0.0, 0.0, 0.0, 0.0, 0.0, 0.0, 0.0, 0.0, 0.0, 0.0, 0.0, 0.0, 0.0, 0.0, 0.0, 0.0, 0.0, 0.0, 0.0, 0.0, 0.0, 0.0, 0.0, 0.0, 0.0, 0.0, 0.0, 0.0, 0.0, 0.0, 0.0, 0.0, 0.0, 0.0, 0.0, 0.0, 0.0, 0.0, 0.0, 0.0, 0.0, 0.0, 0.0, 0.0, 0.0, 0.0, 0.0, 0.0, 0.0, 0.0, 0.0, 0.0, 0.0, 0.0, 0.0, 0.0, 0.0, 0.0, 0.0, 0.0, 0.0, 0.0, 0.0, 0.0, 0.0, 0.0, 0.0, 0.0, 0.0, 0.0, 0.0, 0.0, 0.0, 0.0, 0.0, 0.0, 0.0, 0.0, 0.0, 0.0, 0.0, 0.0, 0.0, 0.0, 0.0, 0.0, 0.0, 0.0, 0.0, 0.0, 0.0, 0.0, 0.0, 0.0, 0.0, 0.0, 0.0, 0.0, 0.0, 0.0, 0.0, 0.0, 0.0, 0.0, 0.0, 0.0, 0.0, 0.0, 0.0, 0.0, 0.0, 0.0, 0.0, 0.0, 0.0, 0.0, 0.0, 0.0, 0.0, 0.0, 0.0, 0.0, 0.0, 0.0, 0.0, 0.0, 0.0, 0.0, 0.0, 0.0, 0.0, 0.0, 0.0, 0.0, 0.0, 0.0, 0.0, 0.0, 0.0, 0.0, 0.0, 0.0, 0.0, 0.0, 0.0, 0.0, 0.0, 0.0, 0.0, 0.0, 0.0, 0.0, 0.0, 0.0, 0.0, 0.0, 0.0, 0.0, 0.0, 0.0, 0.0, 0.0, 0.0, 0.0, 0.0, 0.0, 0.0, 0.0, 0.0, 0.0, 0.0, 0.0, 0.0, 0.0, 0.0, 0.0, 0.0, 0.0, 0.0, 0.0, 0.0, 0.0, 0.0, 0.0, 0.0, 0.0, 0.0, 0.0, 0.0, 0.0, 0.0, 0.0, 0.0, 0.0, 0.0, 0.0, 0.0, 0.0, 0.0, 0.0, 0.0, 0.0, 0.0, 0.0, 0.0, 0.0, 0.0, 0.0, 0.0, 0.0, 0.0, 0.0, 0.0, 0.0, 0.0, 0.0, 0.0, 0.0, 0.0, 0.0, 0.0, 0.0, 0.0, 0.0, 0.0, 0.0, 0.0, 0.0, 0.0, 0.0, 0.0, 0.0, 0.0, 0.0, 0.0, 0.0, 0.0, 0.0, 0.0, 0.0, 0.0, 0.0, 0.0, 0.0, 0.0, 0.0, 0.0, 0.0, 0.0, 0.0, 0.0, 0.0, 0.0, 0.0, 0.0, 0.0, 0.0, 0.0, 0.0, 0.0, 0.0, 0.0, 0.0, 0.0, 0.0, 0.0, 0.0, 0.0, 0.0, 0.0, 0.0, 0.0, 0.0, 0.0, 0.0, 0.0, 0.0, 0.0, 0.0, 0.0, 0.0, 0.0, 0.0, 0.0, 0.0, 0.0, 0.0, 0.0, 0.0, 0.0, 0.0, 0.0, 0.0, 0.0, 0.0, 0.0, 0.0, 0.0, 0.0, 0.0, 0.0, 0.0, 0.0, 0.0, 0.0, 0.0, 0.0, 0.0, 0.0, 0.0, 0.0, 0.0, 0.0, 0.0, 0.0, 0.0, 0.0, 0.0, 0.0, 0.0, 0.0, 0.0, 0.0, 0.0, 0.0, 0.0, 0.0, 0.0, 0.0, 0.0, 0.0, 0.0, 0.0, 0.0, 0.0, 0.0, 0.0, 0.0, 0.0, 0.0, 0.0, 0.0, 0.0, 0.0, 0.0, 0.0, 0.0, 0.0, 0.0, 0.0, 0.0, 0.0, 0.0, 0.0, 0.0, 0.0, 0.0, 0.0, 0.0, 0.0, 0.0, 0.0, 0.0, 0.0, 0.0, 0.0, 0.0, 0.0, 0.0, 0.0, 0.0, 0.0, 0.0, 0.0, 0.0, 0.0, 0.0, 0.0, 0.0, 0.0, 0.0, 0.0, 0.0, 0.0, 0.0, 0.0, 0.0, 0.0, 0.0, 0.0, 0.0, 0.0, 0.0, 0.0, 0.0, 0.0, 0.0, 0.0, 0.0, 0.0, 0.0, 0.0, 0.0, 0.0, 0.0, 0.0, 0.0, 0.0, 0.0, 0.0, 0.0, 0.0, 0.0, 0.0, 0.0, 0.0, 0.0, 0.0, 0.0, 0.0, 0.0, 0.0, 0.0, 0.0, 0.0, 0.0, 0.0, 0.0, 0.0, 0.0, 0.0, 0.0, 0.0, 0.0, 0.0, 0.0, 0.0, 0.0, 0.0, 0.0, 0.0, 0.0, 0.0, 0.0, 0.0, 0.0, 0.0, 0.0, 0.0, 0.0, 0.0, 0.0, 0.0, 0.0, 0.0, 0.0, 0.0, 0.0, 0.0, 0.0, 0.0, 0.0, 0.0, 0.0, 0.0, 0.0, 0.0, 0.0, 0.0, 0.0, 0.0, 0.0, 0.0, 0.0, 0.0, 0.0, 0.0, 0.0, 0.0, 0.0, 0.0, 0.0, 0.0, 0.0, 0.0, 0.0, 0.0, 0.0, 0.0, 0.0, 0.0, 0.0, 0.0, 0.0, 0.0, 0.0, 0.0, 0.0, 0.0, 0.0, 0.0, 0.0, 0.0, 0.0, 0.0, 0.0, 0.0, 0.0, 0.0, 0.0, 0.0, 0.0, 0.0, 0.0, 0.0, 0.0, 0.0, 0.0, 0.0, 0.0, 0.0, 0.0, 0.0, 0.0, 0.0, 0.0, 0.0, 0.0, 0.0, 0.0, 0.0, 0.0, 0.0, 0.0, 0.0, 0.0, 0.0, 0.0, 0.0, 0.0, 0.0, 0.0, 0.0, 0.0, 0.0, 0.0, 0.0, 0.0, 0.0, 0.0, 0.0, 0.0, 0.0, 0.0, 0.0, 0.0, 0.0, 0.0, 0.0, 0.0, 0.0, 0.0, 0.0, 0.0, 0.0, 0.0, 0.0, 0.0, 0.0, 0.0, 0.0, 0.0, 0.0, 0.0, 0.0, 0.0, 0.0, 0.0, 0.0, 0.0, 0.0, 0.0, 0.0, 0.0, 0.0, 0.0, 0.0, 0.0, 0.0, 0.0, 0.0, 0.0, 0.0, 0.0, 0.0, 0.0, 0.0, 0.0, 0.0, 0.0, 0.0, 0.0, 0.0, 0.0, 0.0, 0.0, 0.0, 0.0, 0.0, 0.0, 0.0, 0.0, 0.0, 0.0, 0.0, 0.0, 0.0, 0.0, 0.0, 0.0, 0.0, 0.0, 0.0, 0.0, 0.0, 0.0, 0.0, 0.0, 0.0, 0.0, 0.0, 0.0, 0.0, 0.0, 0.0, 0.0, 0.0, 0.0, 0.0, 0.0, 0.0, 0.0, 0.0, 0.0, 0.0, 0.0, 0.0, 0.0, 0.0, 0.0, 0.0, 0.0, 0.0, 0.0, 0.0, 0.0, 0.0, 0.0, 0.0, 0.0, 0.0, 0.0, 0.0, 0.0, 0.0, 0.0, 0.0, 0.0, 0.0, 0.0, 0.0, 0.0, 0.0, 0.0, 0.0, 0.0, 0.0, 0.0, 0.0, 0.0, 0.0, 0.0, 0.0, 0.0, 0.0, 0.0, 0.0, 0.0, 0.0, 0.0, 0.0, 0.0, 0.0, 0.0, 0.0, 0.0, 0.0, 0.0, 0.0, 0.0, 0.0, 0.0, 0.0, 0.0, 0.0, 0.0, 0.0, 0.0, 0.0, 0.0, 0.0, 0.0, 0.0, 0.0, 0.0, 0.0, 0.0, 0.0, 0.0, 0.0, 0.0, 0.0, 0.0, 0.0, 0.0, 0.0, 0.0, 0.0, 0.0, 0.0, 0.0, 0.0, 0.0, 0.0, 0.0, 0.0, 0.0, 0.0, 0.0, 0.0, 0.0, 0.0, 0.0, 0.0, 0.0, 0.0, 0.0, 0.0, 0.0, 0.0, 0.0, 0.0, 0.0, 0.0, 0.0, 0.0, 0.0, 0.0, 0.0, 0.0, 0.0, 0.0, 0.0, 0.0, 0.0, 0.0, 0.0, 0.0, 0.0, 0.0, 0.0, 0.0, 0.0, 0.0, 0.0, 0.0, 0.0, 0.0, 0.0, 0.0, 0.0, 0.0, 0.0, 0.0, 0.0, 0.0, 0.0, 0.0, 0.0, 0.0, 0.0, 0.0, 0.0, 0.0, 0.0, 0.0, 0.0, 0.0, 0.0, 0.0, 0.0, 0.0, 0.0, 0.0, 0.0, 0.0, 0.0, 0.0, 0.0, 0.0, 0.0, 0.0, 0.0, 0.0, 0.0, 0.0, 0.0, 0.0, 0.0, 0.0, 0.0, 0.0, 0.0, 0.0, 0.0, 0.0, 0.0, 0.0, 0.0, 0.0, 0.0, 0.0, 0.0, 0.0, 0.0, 0.0, 0.0, 0.0, 0.0, 0.0, 0.0, 0.0, 0.0, 0.0, 0.0, 0.0, 0.0, 0.0, 0.0, 0.0, 0.0, 0.0, 0.0, 0.0, 0.0, 0.0, 0.0, 0.0, 0.0, 0.0, 0.0, 0.0, 0.0, 0.0, 0.0, 0.0, 0.0, 0.0, 0.0, 0.0, 0.0, 0.0, 0.0, 0.0, 0.0, 0.0, 0.0, 0.0, 0.0, 0.0, 0.0, 0.0, 0.0, 0.0, 0.0, 0.0, 0.0, 0.0, 0.0, 0.0, 0.0, 0.0, 0.0, 0.0, 0.0, 0.0, 0.0, 0.0, 0.0, 0.0, 0.0, 0.0, 0.0, 0.0, 0.0, 0.0, 0.0, 0.0, 0.0, 0.0, 0.0, 0.0, 0.0, 0.0, 0.0, 0.0, 0.0, 0.0, 0.0, 0.0, 0.0, 0.0, 0.0, 0.0, 0.0, 0.0, 0.0, 0.0, 0.0, 0.0, 0.0, 0.0, 0.0, 0.0, 0.0, 0.0, 0.0, 0.0, 0.0, 0.0, 0.0, 0.0, 0.0, 0.0, 0.0, 0.0, 0.0, 0.0, 0.0, 0.0, 0.0, 0.0, 0.0, 0.0, 0.0, 0.0, 0.0, 0.0, 0.0, 0.0, 0.0, 0.0, 0.0, 0.0, 0.0, 0.0, 0.0, 0.0, 0.0, 0.0, 0.0])
me_circle.update()

# ---- objects
ob_plane = bpy.data.objects.new('Plane', me_plane)
ob_cube_003 = bpy.data.objects.new('Cube.003', me_cube_007)
ob_cube_001 = bpy.data.objects.new('Cube.001', me_cube_008)
ob_cube_002 = bpy.data.objects.new('Cube.002', me_cube_009)
ob_cube_004 = bpy.data.objects.new('Cube.004', me_cube_010)
ob_cube_005 = bpy.data.objects.new('Cube.005', me_cube_011)
ob_cube_006 = bpy.data.objects.new('Cube.006', me_cube_012)
ob_cube_007 = bpy.data.objects.new('Cube.007', me_cube_013)
ob_cube_008 = bpy.data.objects.new('Cube.008', me_cube_014)
ob_cube_009 = bpy.data.objects.new('Cube.009', me_cube_025)
ob_cube_010 = bpy.data.objects.new('Cube.010', me_cube_026)
ob_cube_011 = bpy.data.objects.new('Cube.011', me_cube_027)
ob_cube_012 = bpy.data.objects.new('Cube.012', me_cube_028)
ob_cube_013 = bpy.data.objects.new('Cube.013', me_cube_029)
ob_cube_014 = bpy.data.objects.new('Cube.014', me_cube_030)
ob_cube_015 = bpy.data.objects.new('Cube.015', me_cube_031)
ob_cube_016 = bpy.data.objects.new('Cube.016', me_cube_032)
ob_circle = bpy.data.objects.new('Circle', me_circle)

# ---- transforms, parenting, visibility, modifiers, constraints
ob_plane.location = (0.0, 0.0, 0.0)
ob_plane.scale = (10.0, 10.0, 10.0)
ob_cube_003.location = (-0.6453, 0.006897, -1.065)
ob_cube_001.location = (-0.3251, 0.1419, -1.065)
ob_cube_002.location = (-0.06601, 0.3714, -1.065)
ob_cube_004.location = (0.202, 0.131, -1.065)
ob_cube_005.location = (0.5241, -0.07094, -1.065)
ob_cube_006.location = (0.07094, -0.1547, -1.065)
ob_cube_007.location = (-0.1054, -0.4719, -1.065)
ob_cube_008.location = (-0.266, -0.1251, -1.065)
ob_cube_009.location = (0.3433, 0.414, 0.04307)
ob_cube_009.rotation_euler = (1.909e-08, -0.5041, 0.4992)
ob_cube_010.location = (-0.2724, 0.4687, 0.04307)
ob_cube_010.rotation_euler = (1.909e-08, -0.5041, 1.968)
ob_cube_011.location = (-0.2724, 0.4687, 0.04307)
ob_cube_011.rotation_euler = (1.909e-08, -0.5041, 2.578)
ob_cube_012.location = (-0.2724, 0.4687, 0.04307)
ob_cube_012.rotation_euler = (1.909e-08, -0.5041, 3.191)
ob_cube_013.location = (-0.2656, -0.006787, 0.04307)
ob_cube_013.rotation_euler = (1.909e-08, -0.5041, 4.245)
ob_cube_014.location = (0.186, 0.219, 0.04307)
ob_cube_014.rotation_euler = (1.909e-08, -0.5041, 5.478)
ob_cube_015.location = (0.186, 0.219, 0.04307)
ob_cube_015.rotation_euler = (1.909e-08, -0.5041, 6.046)
ob_cube_016.location = (-1.347, 0.2544, 0.04307)
ob_cube_016.rotation_euler = (-0.0, 1.571, 0.0)
ob_circle.location = (0.0, 0.0, 1.512)
_m = ob_circle.modifiers.new('Bevel', 'BEVEL')
_m.segments = 3
_m = ob_circle.modifiers.new('Subdivision', 'SUBSURF')
_m.levels = 3

# ---- collection membership
col_collection.objects.link(ob_plane)
col_wood.objects.link(ob_cube_003)
col_wood.objects.link(ob_cube_001)
col_wood.objects.link(ob_cube_002)
col_wood.objects.link(ob_cube_004)
col_wood.objects.link(ob_cube_005)
col_wood.objects.link(ob_cube_006)
col_wood.objects.link(ob_cube_007)
col_wood.objects.link(ob_cube_008)
col_wood.objects.link(ob_cube_009)
col_wood.objects.link(ob_cube_010)
col_wood.objects.link(ob_cube_011)
col_wood.objects.link(ob_cube_012)
col_wood.objects.link(ob_cube_013)
col_wood.objects.link(ob_cube_014)
col_wood.objects.link(ob_cube_015)
col_wood.objects.link(ob_cube_016)
col_pot.objects.link(ob_circle)

# ---- scene / render settings (as saved in the file)
scene.frame_start = 1; scene.frame_end = 250; scene.frame_set(1)
scene.render.engine = 'BLENDER_EEVEE_NEXT'
bpy.context.view_layer.update()

# ---- added for rendering (the .blend has no active camera and no usable light): camera, sun
cam_auto = bpy.data.cameras.new('AutoCamera')
cam_auto.lens = 50.0
cam_auto.sensor_width = 36.0
cam_auto.clip_end = 1000.0
ob_auto_camera = bpy.data.objects.new('AutoCamera', cam_auto)
scene.collection.objects.link(ob_auto_camera)
ob_auto_camera.location = (26.3421, -31.6105, 22.7015)
ob_auto_camera.rotation_euler = (1.09748, -7.21219e-08, 0.694738)
scene.camera = ob_auto_camera
light_auto_sun = bpy.data.lights.new('AutoSun', 'SUN')
light_auto_sun.energy = 3.0
light_auto_sun.angle = 0.0523599
ob_auto_sun = bpy.data.objects.new('AutoSun', light_auto_sun)
scene.collection.objects.link(ob_auto_sun)
ob_auto_sun.rotation_euler = (0.872665, 0.174533, 0.523599)
bpy.context.view_layer.update()
